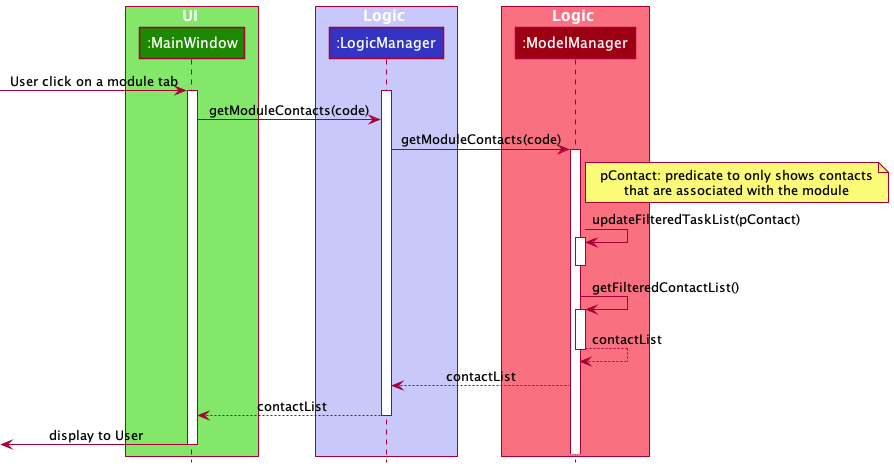

The diagram above was rendered by PlantUML. Its source (embedded in the PNG):
@startuml
!include style.puml

box UI UI_COLOR_T1
participant ":MainWindow" as MainWindow UI_COLOR
end box

box Logic LOGIC_COLOR_T1
participant ":LogicManager" as LogicManager LOGIC_COLOR
end box

box Logic MODEL_COLOR_T1
participant ":ModelManager" as ModelManager MODEL_COLOR
end box

[-> MainWindow : User click on a module tab
activate LogicManager

activate MainWindow
MainWindow -> LogicManager : getModuleContacts(code)

LogicManager -> ModelManager : getModuleContacts(code)
activate ModelManager

note right of ModelManager
pContact: predicate to only shows contacts
that are associated with the module
end note
ModelManager -> ModelManager : updateFilteredTaskList(pContact)
activate ModelManager
deactivate ModelManager

ModelManager -> ModelManager : getFilteredContactList()
activate ModelManager
ModelManager --> ModelManager : contactList
deactivate ModelManager

ModelManager --> LogicManager : contactList
LogicManager --> MainWindow : contactList
deactivate LogicManager

[<- MainWindow : display to User
deactivate MainWindow

@enduml